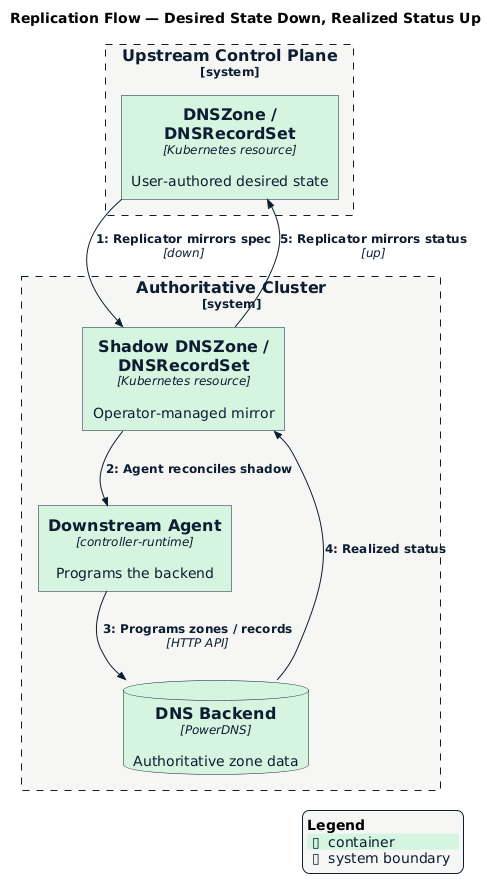

The diagram above was rendered by PlantUML. Its source (embedded in the PNG):
@startuml replication-flow
!$NEW_C4_STYLE = 1
!include https://raw.githubusercontent.com/plantuml-stdlib/C4-PlantUML/master/C4_Dynamic.puml
!include datum-theme.puml

title Replication Flow — Desired State Down, Realized Status Up

System_Boundary(up, "Upstream Control Plane") {
    Container(uz, "DNSZone / DNSRecordSet", "Kubernetes resource", "User-authored desired state")
}

System_Boundary(down, "Authoritative Cluster") {
    Container(sz, "Shadow DNSZone / DNSRecordSet", "Kubernetes resource", "Operator-managed mirror")
    Container(agent, "Downstream Agent", "controller-runtime", "Programs the backend")
    ContainerDb(be, "DNS Backend", "PowerDNS", "Authoritative zone data")
}

RelIndex(1, uz, sz, "Replicator mirrors spec", "down")
RelIndex(2, sz, agent, "Agent reconciles shadow")
RelIndex(3, agent, be, "Programs zones / records", "HTTP API")
RelIndex(4, be, sz, "Realized status")
RelIndex(5, sz, uz, "Replicator mirrors status", "up")

SHOW_LEGEND()
@enduml